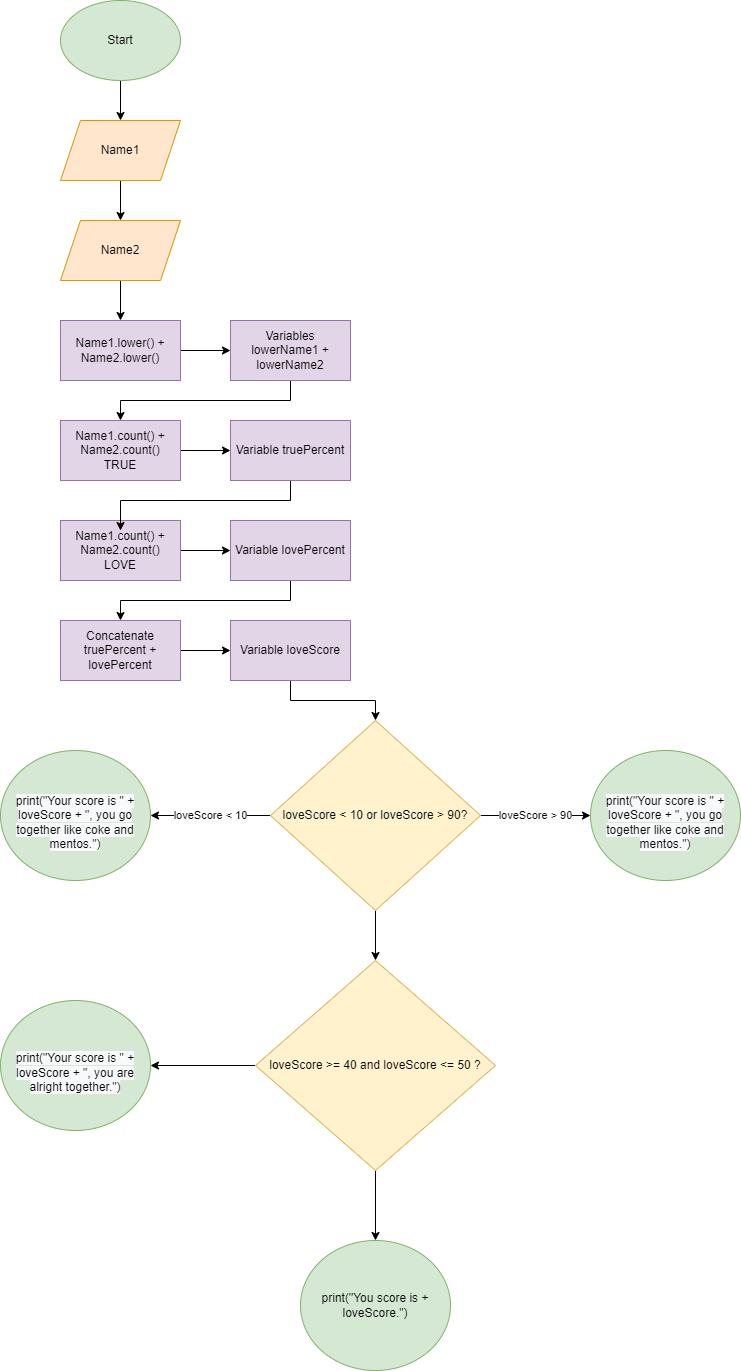

The diagram above was exported from draw.io. Its source (the exported page's mxGraphModel, read from the mxfile embedded in the PNG):
<mxGraphModel dx="2272" dy="762" grid="1" gridSize="10" guides="1" tooltips="1" connect="1" arrows="1" fold="1" page="1" pageScale="1" pageWidth="850" pageHeight="1100" math="0" shadow="0">
  <root>
    <mxCell id="0" />
    <mxCell id="1" parent="0" />
    <mxCell id="1QNhCIBVgMH-fQJrC_uU-4" style="edgeStyle=orthogonalEdgeStyle;rounded=0;orthogonalLoop=1;jettySize=auto;html=1;exitX=0.5;exitY=1;exitDx=0;exitDy=0;entryX=0.5;entryY=0;entryDx=0;entryDy=0;" edge="1" parent="1" source="1QNhCIBVgMH-fQJrC_uU-1" target="1QNhCIBVgMH-fQJrC_uU-2">
      <mxGeometry relative="1" as="geometry" />
    </mxCell>
    <mxCell id="1QNhCIBVgMH-fQJrC_uU-1" value="Start" style="ellipse;whiteSpace=wrap;html=1;fillColor=#d5e8d4;strokeColor=#82b366;" vertex="1" parent="1">
      <mxGeometry x="40" y="40" width="120" height="80" as="geometry" />
    </mxCell>
    <mxCell id="1QNhCIBVgMH-fQJrC_uU-5" style="edgeStyle=orthogonalEdgeStyle;rounded=0;orthogonalLoop=1;jettySize=auto;html=1;exitX=0.5;exitY=1;exitDx=0;exitDy=0;entryX=0.5;entryY=0;entryDx=0;entryDy=0;" edge="1" parent="1" source="1QNhCIBVgMH-fQJrC_uU-2" target="1QNhCIBVgMH-fQJrC_uU-3">
      <mxGeometry relative="1" as="geometry" />
    </mxCell>
    <mxCell id="1QNhCIBVgMH-fQJrC_uU-2" value="Name1" style="shape=parallelogram;perimeter=parallelogramPerimeter;whiteSpace=wrap;html=1;fixedSize=1;fillColor=#ffe6cc;strokeColor=#d79b00;" vertex="1" parent="1">
      <mxGeometry x="40" y="160" width="120" height="60" as="geometry" />
    </mxCell>
    <mxCell id="1QNhCIBVgMH-fQJrC_uU-7" style="edgeStyle=orthogonalEdgeStyle;rounded=0;orthogonalLoop=1;jettySize=auto;html=1;exitX=0.5;exitY=1;exitDx=0;exitDy=0;" edge="1" parent="1" source="1QNhCIBVgMH-fQJrC_uU-3" target="1QNhCIBVgMH-fQJrC_uU-6">
      <mxGeometry relative="1" as="geometry" />
    </mxCell>
    <mxCell id="1QNhCIBVgMH-fQJrC_uU-3" value="Name2" style="shape=parallelogram;perimeter=parallelogramPerimeter;whiteSpace=wrap;html=1;fixedSize=1;fillColor=#ffe6cc;strokeColor=#d79b00;" vertex="1" parent="1">
      <mxGeometry x="40" y="260" width="120" height="60" as="geometry" />
    </mxCell>
    <mxCell id="1QNhCIBVgMH-fQJrC_uU-36" style="edgeStyle=orthogonalEdgeStyle;rounded=0;orthogonalLoop=1;jettySize=auto;html=1;exitX=1;exitY=0.5;exitDx=0;exitDy=0;entryX=0;entryY=0.5;entryDx=0;entryDy=0;" edge="1" parent="1" source="1QNhCIBVgMH-fQJrC_uU-6" target="1QNhCIBVgMH-fQJrC_uU-35">
      <mxGeometry relative="1" as="geometry" />
    </mxCell>
    <mxCell id="1QNhCIBVgMH-fQJrC_uU-6" value="Name1.lower() + Name2.lower()" style="rounded=0;whiteSpace=wrap;html=1;fillColor=#e1d5e7;strokeColor=#9673a6;" vertex="1" parent="1">
      <mxGeometry x="40" y="360" width="120" height="60" as="geometry" />
    </mxCell>
    <mxCell id="1QNhCIBVgMH-fQJrC_uU-14" style="edgeStyle=orthogonalEdgeStyle;rounded=0;orthogonalLoop=1;jettySize=auto;html=1;exitX=1;exitY=0.5;exitDx=0;exitDy=0;entryX=0;entryY=0.5;entryDx=0;entryDy=0;" edge="1" parent="1" source="1QNhCIBVgMH-fQJrC_uU-8" target="1QNhCIBVgMH-fQJrC_uU-12">
      <mxGeometry relative="1" as="geometry" />
    </mxCell>
    <mxCell id="1QNhCIBVgMH-fQJrC_uU-8" value="Name1.count() + Name2.count()&lt;br&gt;TRUE" style="rounded=0;whiteSpace=wrap;html=1;fillColor=#e1d5e7;strokeColor=#9673a6;" vertex="1" parent="1">
      <mxGeometry x="40" y="460" width="120" height="60" as="geometry" />
    </mxCell>
    <mxCell id="1QNhCIBVgMH-fQJrC_uU-16" style="edgeStyle=orthogonalEdgeStyle;rounded=0;orthogonalLoop=1;jettySize=auto;html=1;exitX=1;exitY=0.5;exitDx=0;exitDy=0;entryX=0;entryY=0.5;entryDx=0;entryDy=0;" edge="1" parent="1" source="1QNhCIBVgMH-fQJrC_uU-10" target="1QNhCIBVgMH-fQJrC_uU-13">
      <mxGeometry relative="1" as="geometry" />
    </mxCell>
    <mxCell id="1QNhCIBVgMH-fQJrC_uU-10" value="Name1.count() + Name2.count()&lt;br&gt;LOVE" style="rounded=0;whiteSpace=wrap;html=1;fillColor=#e1d5e7;strokeColor=#9673a6;" vertex="1" parent="1">
      <mxGeometry x="40" y="560" width="120" height="60" as="geometry" />
    </mxCell>
    <mxCell id="1QNhCIBVgMH-fQJrC_uU-15" style="edgeStyle=orthogonalEdgeStyle;rounded=0;orthogonalLoop=1;jettySize=auto;html=1;exitX=0.5;exitY=1;exitDx=0;exitDy=0;entryX=0.5;entryY=0.167;entryDx=0;entryDy=0;entryPerimeter=0;" edge="1" parent="1" source="1QNhCIBVgMH-fQJrC_uU-12" target="1QNhCIBVgMH-fQJrC_uU-10">
      <mxGeometry relative="1" as="geometry" />
    </mxCell>
    <mxCell id="1QNhCIBVgMH-fQJrC_uU-12" value="Variable truePercent" style="rounded=0;whiteSpace=wrap;html=1;fillColor=#e1d5e7;strokeColor=#9673a6;" vertex="1" parent="1">
      <mxGeometry x="210" y="460" width="120" height="60" as="geometry" />
    </mxCell>
    <mxCell id="1QNhCIBVgMH-fQJrC_uU-18" style="edgeStyle=orthogonalEdgeStyle;rounded=0;orthogonalLoop=1;jettySize=auto;html=1;exitX=0.5;exitY=1;exitDx=0;exitDy=0;entryX=0.5;entryY=0;entryDx=0;entryDy=0;" edge="1" parent="1" source="1QNhCIBVgMH-fQJrC_uU-13" target="1QNhCIBVgMH-fQJrC_uU-17">
      <mxGeometry relative="1" as="geometry" />
    </mxCell>
    <mxCell id="1QNhCIBVgMH-fQJrC_uU-13" value="Variable lovePercent" style="rounded=0;whiteSpace=wrap;html=1;fillColor=#e1d5e7;strokeColor=#9673a6;" vertex="1" parent="1">
      <mxGeometry x="210" y="560" width="120" height="60" as="geometry" />
    </mxCell>
    <mxCell id="1QNhCIBVgMH-fQJrC_uU-20" style="edgeStyle=orthogonalEdgeStyle;rounded=0;orthogonalLoop=1;jettySize=auto;html=1;exitX=1;exitY=0.5;exitDx=0;exitDy=0;" edge="1" parent="1" source="1QNhCIBVgMH-fQJrC_uU-17" target="1QNhCIBVgMH-fQJrC_uU-19">
      <mxGeometry relative="1" as="geometry" />
    </mxCell>
    <mxCell id="1QNhCIBVgMH-fQJrC_uU-17" value="Concatenate truePercent + lovePercent" style="rounded=0;whiteSpace=wrap;html=1;fillColor=#e1d5e7;strokeColor=#9673a6;" vertex="1" parent="1">
      <mxGeometry x="40" y="660" width="120" height="60" as="geometry" />
    </mxCell>
    <mxCell id="1QNhCIBVgMH-fQJrC_uU-22" style="edgeStyle=orthogonalEdgeStyle;rounded=0;orthogonalLoop=1;jettySize=auto;html=1;exitX=0.5;exitY=1;exitDx=0;exitDy=0;entryX=0.5;entryY=0;entryDx=0;entryDy=0;" edge="1" parent="1" source="1QNhCIBVgMH-fQJrC_uU-19" target="1QNhCIBVgMH-fQJrC_uU-21">
      <mxGeometry relative="1" as="geometry" />
    </mxCell>
    <mxCell id="1QNhCIBVgMH-fQJrC_uU-19" value="Variable loveScore" style="rounded=0;whiteSpace=wrap;html=1;fillColor=#e1d5e7;strokeColor=#9673a6;" vertex="1" parent="1">
      <mxGeometry x="210" y="660" width="120" height="60" as="geometry" />
    </mxCell>
    <mxCell id="1QNhCIBVgMH-fQJrC_uU-24" value="loveScore &amp;lt; 10" style="edgeStyle=orthogonalEdgeStyle;rounded=0;orthogonalLoop=1;jettySize=auto;html=1;exitX=0;exitY=0.5;exitDx=0;exitDy=0;entryX=1;entryY=0.5;entryDx=0;entryDy=0;" edge="1" parent="1" source="1QNhCIBVgMH-fQJrC_uU-21" target="1QNhCIBVgMH-fQJrC_uU-30">
      <mxGeometry relative="1" as="geometry">
        <mxPoint x="130" y="855" as="targetPoint" />
      </mxGeometry>
    </mxCell>
    <mxCell id="1QNhCIBVgMH-fQJrC_uU-26" value="loveScore &amp;gt; 90" style="edgeStyle=orthogonalEdgeStyle;rounded=0;orthogonalLoop=1;jettySize=auto;html=1;exitX=1;exitY=0.5;exitDx=0;exitDy=0;entryX=0;entryY=0.5;entryDx=0;entryDy=0;" edge="1" parent="1" source="1QNhCIBVgMH-fQJrC_uU-21" target="1QNhCIBVgMH-fQJrC_uU-29">
      <mxGeometry relative="1" as="geometry">
        <mxPoint x="570" y="855" as="targetPoint" />
      </mxGeometry>
    </mxCell>
    <mxCell id="1QNhCIBVgMH-fQJrC_uU-28" style="edgeStyle=orthogonalEdgeStyle;rounded=0;orthogonalLoop=1;jettySize=auto;html=1;exitX=0.5;exitY=1;exitDx=0;exitDy=0;" edge="1" parent="1" source="1QNhCIBVgMH-fQJrC_uU-21" target="1QNhCIBVgMH-fQJrC_uU-27">
      <mxGeometry relative="1" as="geometry" />
    </mxCell>
    <mxCell id="1QNhCIBVgMH-fQJrC_uU-21" value="loveScore &amp;lt; 10 or loveScore &amp;gt; 90?" style="rhombus;whiteSpace=wrap;html=1;fillColor=#fff2cc;strokeColor=#d6b656;" vertex="1" parent="1">
      <mxGeometry x="250" y="760" width="210" height="190" as="geometry" />
    </mxCell>
    <mxCell id="1QNhCIBVgMH-fQJrC_uU-32" style="edgeStyle=orthogonalEdgeStyle;rounded=0;orthogonalLoop=1;jettySize=auto;html=1;exitX=0;exitY=0.5;exitDx=0;exitDy=0;entryX=1;entryY=0.5;entryDx=0;entryDy=0;" edge="1" parent="1" source="1QNhCIBVgMH-fQJrC_uU-27" target="1QNhCIBVgMH-fQJrC_uU-31">
      <mxGeometry relative="1" as="geometry" />
    </mxCell>
    <mxCell id="1QNhCIBVgMH-fQJrC_uU-34" style="edgeStyle=orthogonalEdgeStyle;rounded=0;orthogonalLoop=1;jettySize=auto;html=1;exitX=0.5;exitY=1;exitDx=0;exitDy=0;" edge="1" parent="1" source="1QNhCIBVgMH-fQJrC_uU-27" target="1QNhCIBVgMH-fQJrC_uU-33">
      <mxGeometry relative="1" as="geometry" />
    </mxCell>
    <mxCell id="1QNhCIBVgMH-fQJrC_uU-27" value="loveScore &amp;gt;= 40 and loveScore &amp;lt;= 50 ?" style="rhombus;whiteSpace=wrap;html=1;fillColor=#fff2cc;strokeColor=#d6b656;" vertex="1" parent="1">
      <mxGeometry x="235" y="1000" width="240" height="210" as="geometry" />
    </mxCell>
    <mxCell id="1QNhCIBVgMH-fQJrC_uU-29" value="&lt;br&gt;&lt;span style=&quot;color: rgb(0, 0, 0); font-family: Helvetica; font-size: 12px; font-style: normal; font-variant-ligatures: normal; font-variant-caps: normal; font-weight: 400; letter-spacing: normal; orphans: 2; text-align: center; text-indent: 0px; text-transform: none; widows: 2; word-spacing: 0px; -webkit-text-stroke-width: 0px; background-color: rgb(248, 249, 250); text-decoration-thickness: initial; text-decoration-style: initial; text-decoration-color: initial; float: none; display: inline !important;&quot;&gt;print(&quot;Your score is &quot; + loveScore + &quot;, you go together like coke and mentos.&quot;)&lt;/span&gt;&lt;br&gt;" style="ellipse;whiteSpace=wrap;html=1;fillColor=#d5e8d4;strokeColor=#82b366;" vertex="1" parent="1">
      <mxGeometry x="570" y="790" width="150" height="130" as="geometry" />
    </mxCell>
    <mxCell id="1QNhCIBVgMH-fQJrC_uU-30" value="&lt;br&gt;&lt;span style=&quot;color: rgb(0, 0, 0); font-family: Helvetica; font-size: 12px; font-style: normal; font-variant-ligatures: normal; font-variant-caps: normal; font-weight: 400; letter-spacing: normal; orphans: 2; text-align: center; text-indent: 0px; text-transform: none; widows: 2; word-spacing: 0px; -webkit-text-stroke-width: 0px; background-color: rgb(248, 249, 250); text-decoration-thickness: initial; text-decoration-style: initial; text-decoration-color: initial; float: none; display: inline !important;&quot;&gt;print(&quot;Your score is &quot; + loveScore + &quot;, you go together like coke and mentos.&quot;)&lt;/span&gt;&lt;br&gt;" style="ellipse;whiteSpace=wrap;html=1;fillColor=#d5e8d4;strokeColor=#82b366;" vertex="1" parent="1">
      <mxGeometry x="-20" y="790" width="150" height="130" as="geometry" />
    </mxCell>
    <mxCell id="1QNhCIBVgMH-fQJrC_uU-31" value="&lt;br&gt;&lt;span style=&quot;color: rgb(0, 0, 0); font-family: Helvetica; font-size: 12px; font-style: normal; font-variant-ligatures: normal; font-variant-caps: normal; font-weight: 400; letter-spacing: normal; orphans: 2; text-align: center; text-indent: 0px; text-transform: none; widows: 2; word-spacing: 0px; -webkit-text-stroke-width: 0px; background-color: rgb(248, 249, 250); text-decoration-thickness: initial; text-decoration-style: initial; text-decoration-color: initial; float: none; display: inline !important;&quot;&gt;print(&quot;Your score is &quot; + loveScore + &quot;, you are alright together.&quot;)&lt;/span&gt;&lt;br&gt;" style="ellipse;whiteSpace=wrap;html=1;fillColor=#d5e8d4;strokeColor=#82b366;" vertex="1" parent="1">
      <mxGeometry x="-20" y="1040" width="150" height="130" as="geometry" />
    </mxCell>
    <mxCell id="1QNhCIBVgMH-fQJrC_uU-33" value="print(&quot;You score is + loveScore.&quot;)" style="ellipse;whiteSpace=wrap;html=1;fillColor=#d5e8d4;strokeColor=#82b366;" vertex="1" parent="1">
      <mxGeometry x="280" y="1280" width="150" height="130" as="geometry" />
    </mxCell>
    <mxCell id="1QNhCIBVgMH-fQJrC_uU-37" style="edgeStyle=orthogonalEdgeStyle;rounded=0;orthogonalLoop=1;jettySize=auto;html=1;exitX=0.5;exitY=1;exitDx=0;exitDy=0;" edge="1" parent="1" source="1QNhCIBVgMH-fQJrC_uU-35" target="1QNhCIBVgMH-fQJrC_uU-8">
      <mxGeometry relative="1" as="geometry" />
    </mxCell>
    <mxCell id="1QNhCIBVgMH-fQJrC_uU-35" value="Variables lowerName1 + lowerName2" style="rounded=0;whiteSpace=wrap;html=1;fillColor=#e1d5e7;strokeColor=#9673a6;" vertex="1" parent="1">
      <mxGeometry x="210" y="360" width="120" height="60" as="geometry" />
    </mxCell>
  </root>
</mxGraphModel>